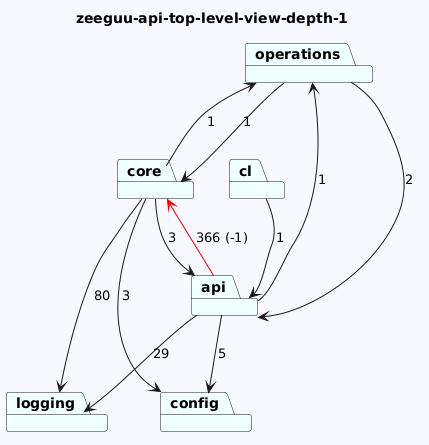

The diagram above was rendered by PlantUML. Its source (embedded in the PNG):
@startuml
skinparam backgroundColor GhostWhite
title zeeguu-api-top-level-view-depth-1
package "operations" #Azure
package "core" #Azure
package "cl" #Azure
package "logging" #Azure
package "api" #Azure
package "config" #Azure
"operations"-->"api"  : 2
"operations"-->"core"  : 1
"core"-->"logging"  : 80
"core"-->"config"  : 3
"core"-->"api"  : 3
"core"-->"operations"  : 1
"cl"-->"api"  : 1

"api"-->"config"  : 5
"api"-->"logging"  : 29
"api"-->"core" #Red : 366 (-1)
"api"-->"operations"  : 1
@enduml